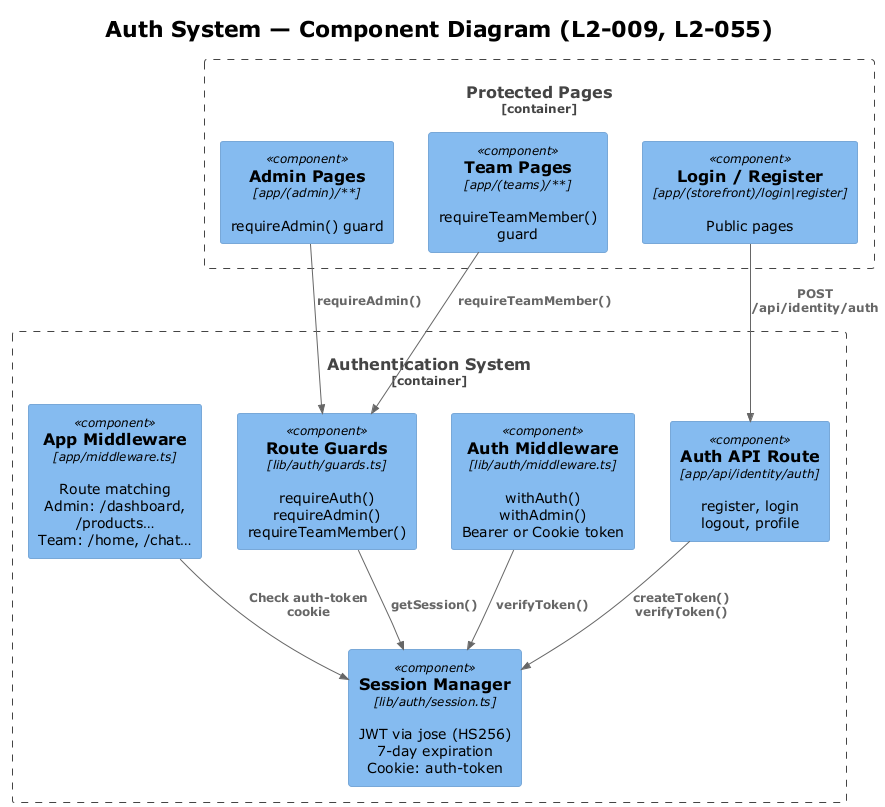

The diagram above was rendered by PlantUML. Its source (embedded in the PNG):
@startuml c4_component
!theme plain
!include <C4/C4_Component>

title Auth System — Component Diagram (L2-009, L2-055)

Container_Boundary(auth_system, "Authentication System") {
    Component(session, "Session Manager", "lib/auth/session.ts", "JWT via jose (HS256)\n7-day expiration\nCookie: auth-token")
    Component(guards, "Route Guards", "lib/auth/guards.ts", "requireAuth()\nrequireAdmin()\nrequireTeamMember()")
    Component(auth_mw, "Auth Middleware", "lib/auth/middleware.ts", "withAuth()\nwithAdmin()\nBearer or Cookie token")
    Component(auth_route, "Auth API Route", "app/api/identity/auth", "register, login\nlogout, profile")
    Component(app_mw, "App Middleware", "app/middleware.ts", "Route matching\nAdmin: /dashboard, /products…\nTeam: /home, /chat…")
}

Container_Boundary(pages, "Protected Pages") {
    Component(admin_pages, "Admin Pages", "app/(admin)/**", "requireAdmin() guard")
    Component(team_pages, "Team Pages", "app/(teams)/**", "requireTeamMember() guard")
    Component(auth_pages, "Login / Register", "app/(storefront)/login|register", "Public pages")
}

Rel(auth_route, session, "createToken()\nverifyToken()")
Rel(guards, session, "getSession()")
Rel(auth_mw, session, "verifyToken()")
Rel(app_mw, session, "Check auth-token cookie")
Rel(admin_pages, guards, "requireAdmin()")
Rel(team_pages, guards, "requireTeamMember()")
Rel(auth_pages, auth_route, "POST /api/identity/auth")

@enduml